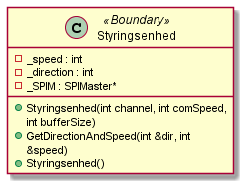

The diagram above was rendered by PlantUML. Its source (embedded in the PNG):
@startuml

skinparam wrapWidth 200

class Styringsenhed <<Boundary>>{
    -_speed : int
    -_direction : int
    -_SPIM : SPIMaster* 
    +Styringsenhed(int channel, int comSpeed, int bufferSize)
    +GetDirectionAndSpeed(int &dir, int &speed)
    +Styringsenhed()
}


@enduml